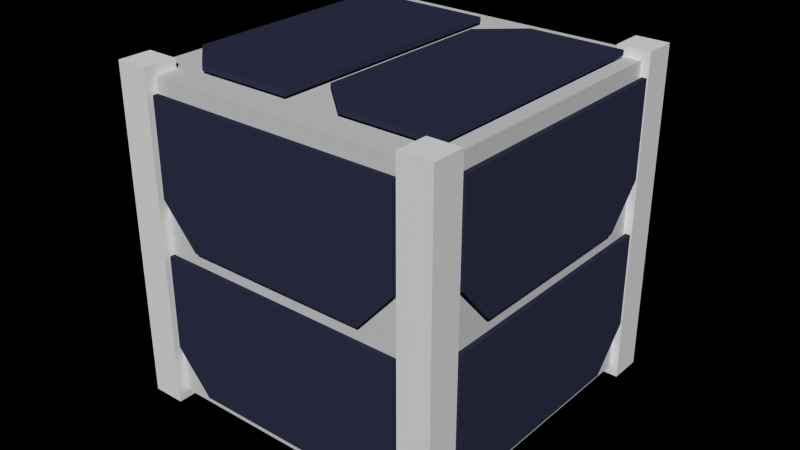 # Source: cubesat.blend  (saved by Blender 2.69.0; exported with 4.5.12 LTS)
import bpy
from mathutils import Matrix  # noqa: F401  (used for matrix-valued properties, if any)

bpy.ops.wm.read_factory_settings(use_empty=True)
scene = bpy.context.scene
scene.name = 'Scene'

# ---- collections
col_collection_1 = bpy.data.collections.new('Collection 1'); scene.collection.children.link(col_collection_1)

# ---- materials (node trees are filled in below, after node groups)
mat_aluminium = bpy.data.materials.new('aluminium')
mat_aluminium.alpha_threshold = 0.0
mat_aluminium.use_transparent_shadow = False
mat_aluminium.diffuse_color = (0.6383, 0.6383, 0.6383, 1.0)
mat_aluminium.roughness = 0.5
mat_aluminium.specular_intensity = 0.6138
mat_aluminium.line_color = (0.0, 0.0, 0.0, 1.0)
mat_solar = bpy.data.materials.new('solar')
mat_solar.alpha_threshold = 0.0
mat_solar.use_transparent_shadow = False
mat_solar.diffuse_color = (0.0309, 0.03306, 0.06998, 1.0)
mat_solar.roughness = 0.5
mat_solar.specular_intensity = 0.6882
mat_solar.line_color = (0.0, 0.0, 0.0, 1.0)

# ---- material node trees

# ---- world
world_world = bpy.data.worlds.new('World'); scene.world = world_world
world_world.color = (0.0, 0.0, 0.0)
world_world.use_sun_shadow = False
world_world.sun_shadow_jitter_overblur = 0.0
world_world.cycles.sampling_method = 'MANUAL'
world_world.cycles.sample_map_resolution = 256

# ---- meshes
me_centralcube = bpy.data.meshes.new('centralcube')
me_centralcube.from_pydata([(-0.05, -0.05, -0.05), (-0.05, 0.05, -0.05), (0.05, 0.05, -0.05), (0.05, -0.05, -0.05), (-0.05, -0.05, 0.05), (-0.05, 0.05, 0.05), (0.05, 0.05, 0.05), (0.05, -0.05, 0.05)], [], [(4, 5, 1, 0), (5, 6, 2, 1), (6, 7, 3, 2), (7, 4, 0, 3), (0, 1, 2, 3), (7, 6, 5, 4)])
me_centralcube.materials.append(mat_aluminium)
me_centralcube.use_remesh_preserve_volume = False
me_centralcube.use_remesh_preserve_attributes = False
me_centralcube.use_mirror_vertex_groups = False
me_centralcube.update()
me_cube = bpy.data.meshes.new('Cube')
me_cube.from_pydata([(0.04268, -0.05268, -0.05293), (0.04268, -0.0421, -0.05293), (0.05326, -0.0421, -0.05293), (0.05326, -0.05268, -0.05293), (0.04268, -0.05268, 0.05293), (0.04268, -0.0421, 0.05293), (0.05326, -0.0421, 0.05293), (0.05326, -0.05268, 0.05293)], [], [(4, 5, 1, 0), (5, 6, 2, 1), (6, 7, 3, 2), (7, 4, 0, 3), (0, 1, 2, 3), (7, 6, 5, 4)])
me_cube.use_remesh_preserve_volume = False
me_cube.use_remesh_preserve_attributes = False
me_cube.use_mirror_vertex_groups = False
me_cube.update()
me_cube_003 = bpy.data.meshes.new('Cube.003')
me_cube_003.from_pydata([(0.01121, 2.131e-11, -0.01299), (0.01121, -2.46e-10, 0.009422), (-0.01121, 2.886e-10, -0.01299), (-0.01121, 2.131e-11, 0.009422), (0.01121, 0.0009581, -0.01299), (0.01121, 0.0009581, 0.009422), (-0.01121, 0.0009581, -0.01299), (-0.01121, 0.0009581, 0.009422)], [], [(1, 3, 2, 0), (5, 4, 6, 7), (0, 2, 6, 4), (3, 1, 5, 7), (1, 0, 4, 5), (2, 3, 7, 6)])
me_cube_003.materials.append(mat_solar)
me_cube_003.use_remesh_preserve_volume = False
me_cube_003.use_remesh_preserve_attributes = False
me_cube_003.use_mirror_vertex_groups = False
me_cube_003.update()
me_cube_002 = bpy.data.meshes.new('Cube.002')
me_cube_002.from_pydata([(-0.04096, -0.000786, 0.01725), (-0.04096, -0.000786, -0.01309), (0.04096, -0.000786, -0.01309), (0.04096, -0.000786, 0.01725), (-0.04096, 0.000786, 0.01725), (-0.04096, 0.000786, -0.01309), (0.04096, 0.000786, -0.01309), (0.04096, 0.000786, 0.01725), (-0.02953, -0.000786, -0.02598), (0.02953, -0.000786, -0.02598), (-0.02953, 0.000786, -0.02598), (0.02953, 0.000786, -0.02598)], [], [(4, 5, 1, 0), (1, 5, 10, 8), (6, 7, 3, 2), (7, 4, 0, 3), (0, 1, 2, 3), (7, 6, 5, 4), (10, 11, 9, 8), (6, 2, 9, 11), (2, 1, 8, 9), (5, 6, 11, 10)])
me_cube_002.materials.append(mat_solar)
me_cube_002.use_remesh_preserve_volume = False
me_cube_002.use_remesh_preserve_attributes = False
me_cube_002.use_mirror_vertex_groups = False
me_cube_002.update()

# ---- objects
ob_cubesat = bpy.data.objects.new('cubesat', me_centralcube)
ob_struct4 = bpy.data.objects.new('struct4', me_cube)
ob_strcut3 = bpy.data.objects.new('strcut3', me_cube)
ob_struct2 = bpy.data.objects.new('struct2', me_cube)
ob_struct1 = bpy.data.objects.new('struct1', me_cube)
ob_sensor6 = bpy.data.objects.new('sensor6', me_cube_003)
ob_sensor5 = bpy.data.objects.new('sensor5', me_cube_003)
ob_sensor4 = bpy.data.objects.new('sensor4', me_cube_003)
ob_sensor3 = bpy.data.objects.new('sensor3', me_cube_003)
ob_sensor1 = bpy.data.objects.new('sensor1', me_cube_003)
ob_sensor2 = bpy.data.objects.new('sensor2', me_cube_003)
ob_solar8_001 = bpy.data.objects.new('solar8.001', me_cube_002)
ob_solar8 = bpy.data.objects.new('solar8', me_cube_002)
ob_solar7 = bpy.data.objects.new('solar7', me_cube_002)
ob_solar6_001 = bpy.data.objects.new('solar6.001', me_cube_002)
ob_solar6 = bpy.data.objects.new('solar6', me_cube_002)
ob_solar5 = bpy.data.objects.new('solar5', me_cube_002)
ob_solar4 = bpy.data.objects.new('solar4', me_cube_002)
ob_solar3 = bpy.data.objects.new('solar3', me_cube_002)
ob_solar2 = bpy.data.objects.new('solar2', me_cube_002)
ob_solar1 = bpy.data.objects.new('solar1', me_cube_002)

# ---- transforms, parenting, visibility, modifiers, constraints
ob_cubesat.location = (0.0, 0.0, 0.0)
ob_cubesat.lineart.crease_threshold = 0.0
ob_struct4.parent = ob_cubesat
ob_struct4.location = (0.0, 0.0, 0.0)
ob_struct4.rotation_euler = (0.0, -0.0, 4.712)
ob_struct4.lineart.crease_threshold = 0.0
ob_strcut3.parent = ob_cubesat
ob_strcut3.location = (0.0, 0.0, 0.0)
ob_strcut3.rotation_euler = (0.0, -0.0, 3.142)
ob_strcut3.lineart.crease_threshold = 0.0
ob_struct2.parent = ob_cubesat
ob_struct2.location = (0.0, 0.0, 0.0)
ob_struct2.rotation_euler = (0.0, -0.0, 1.571)
ob_struct2.lineart.crease_threshold = 0.0
ob_struct1.parent = ob_cubesat
ob_struct1.location = (0.0, 0.0, 0.0)
ob_struct1.lineart.crease_threshold = 0.0
ob_sensor6.parent = ob_cubesat
ob_sensor6.location = (0.004684, 0.02619, -0.05191)
ob_sensor6.rotation_euler = (-4.712, -1.192e-08, 4.712)
ob_sensor6.lineart.crease_threshold = 0.0
ob_sensor5.parent = ob_cubesat
ob_sensor5.location = (-0.02368, -0.02999, -0.05191)
ob_sensor5.rotation_euler = (-4.712, -1.192e-08, 4.712)
ob_sensor5.lineart.crease_threshold = 0.0
ob_sensor4.parent = ob_cubesat
ob_sensor4.location = (-0.02368, 0.02896, -0.05191)
ob_sensor4.rotation_euler = (-4.712, -1.192e-08, 4.712)
ob_sensor4.lineart.crease_threshold = 0.0
ob_sensor3.parent = ob_cubesat
ob_sensor3.location = (-0.01551, -0.0006643, -0.05191)
ob_sensor3.rotation_euler = (-4.712, -1.192e-08, 4.712)
ob_sensor3.lineart.crease_threshold = 0.0
ob_sensor1.parent = ob_cubesat
ob_sensor1.location = (0.002296, -0.02615, -0.05191)
ob_sensor1.rotation_euler = (-4.712, -1.192e-08, 4.712)
ob_sensor1.lineart.crease_threshold = 0.0
ob_sensor2.parent = ob_cubesat
ob_sensor2.location = (0.01339, -0.0006643, -0.05191)
ob_sensor2.rotation_euler = (-4.712, -1.192e-08, 4.712)
ob_sensor2.lineart.crease_threshold = 0.0
ob_solar8_001.parent = ob_cubesat
ob_solar8_001.location = (-0.01969, -0.0006643, 0.05191)
ob_solar8_001.rotation_euler = (-1.571, 1.192e-08, 4.712)
ob_solar8_001.lineart.crease_threshold = 0.0
ob_solar8.parent = ob_cubesat
ob_solar8.location = (0.02843, -0.0006643, 0.05191)
ob_solar8.rotation_euler = (-1.571, 1.192e-08, 4.712)
ob_solar8.lineart.crease_threshold = 0.0
ob_solar7.parent = ob_cubesat
ob_solar7.location = (-0.05191, -0.0006643, 0.02843)
ob_solar7.rotation_euler = (0.0, -0.0, 4.712)
ob_solar7.lineart.crease_threshold = 0.0
ob_solar6_001.parent = ob_cubesat
ob_solar6_001.location = (-0.05191, -0.0006643, -0.01969)
ob_solar6_001.rotation_euler = (0.0, -0.0, 4.712)
ob_solar6_001.lineart.crease_threshold = 0.0
ob_solar6.parent = ob_cubesat
ob_solar6.location = (-0.0006643, 0.05191, -0.01969)
ob_solar6.rotation_euler = (0.0, -0.0, 3.142)
ob_solar6.lineart.crease_threshold = 0.0
ob_solar5.parent = ob_cubesat
ob_solar5.location = (-0.0006643, 0.05191, 0.02843)
ob_solar5.rotation_euler = (0.0, -0.0, 3.142)
ob_solar5.lineart.crease_threshold = 0.0
ob_solar4.parent = ob_cubesat
ob_solar4.location = (0.05191, 0.0006643, 0.02843)
ob_solar4.rotation_euler = (0.0, -0.0, 1.571)
ob_solar4.lineart.crease_threshold = 0.0
ob_solar3.parent = ob_cubesat
ob_solar3.location = (0.05191, 0.0006643, -0.01969)
ob_solar3.rotation_euler = (0.0, -0.0, 1.571)
ob_solar3.lineart.crease_threshold = 0.0
ob_solar2.parent = ob_cubesat
ob_solar2.location = (0.0006643, -0.05191, -0.01969)
ob_solar2.lineart.crease_threshold = 0.0
ob_solar1.parent = ob_cubesat
ob_solar1.location = (0.0006643, -0.05191, 0.02843)
ob_solar1.lineart.crease_threshold = 0.0

# ---- collection membership
col_collection_1.objects.link(ob_cubesat)
col_collection_1.objects.link(ob_struct4)
col_collection_1.objects.link(ob_strcut3)
col_collection_1.objects.link(ob_struct2)
col_collection_1.objects.link(ob_struct1)
col_collection_1.objects.link(ob_sensor6)
col_collection_1.objects.link(ob_sensor5)
col_collection_1.objects.link(ob_sensor4)
col_collection_1.objects.link(ob_sensor3)
col_collection_1.objects.link(ob_sensor1)
col_collection_1.objects.link(ob_sensor2)
col_collection_1.objects.link(ob_solar8_001)
col_collection_1.objects.link(ob_solar8)
col_collection_1.objects.link(ob_solar7)
col_collection_1.objects.link(ob_solar6_001)
col_collection_1.objects.link(ob_solar6)
col_collection_1.objects.link(ob_solar5)
col_collection_1.objects.link(ob_solar4)
col_collection_1.objects.link(ob_solar3)
col_collection_1.objects.link(ob_solar2)
col_collection_1.objects.link(ob_solar1)

# ---- scene / render settings (as saved in the file)
scene.frame_start = 1; scene.frame_end = 250; scene.frame_set(1)
scene.render.engine = 'BLENDER_EEVEE_NEXT'
scene.render.image_settings.color_mode = 'RGB'
scene.render.image_settings.compression = 90
scene.render.resolution_percentage = 50
scene.render.dither_intensity = 0.0
scene.render.film_transparent = True
scene.render.bake_margin = 2
scene.render.bake_bias = 0.0
scene.cycles.use_denoising = False
scene.cycles.samples = 10
scene.cycles.sampling_pattern = 'TABULATED_SOBOL'
scene.cycles.light_sampling_threshold = 0.0
scene.cycles.use_adaptive_sampling = False
scene.cycles.use_light_tree = False
scene.cycles.blur_glossy = 0.0
scene.cycles.volume_bounces = 1
scene.cycles.pixel_filter_type = 'GAUSSIAN'
scene.cycles.sample_clamp_indirect = 0.0
scene.view_settings.view_transform = 'Standard'
bpy.context.view_layer.update()

# ---- added for rendering (the .blend has no active camera and no usable light): camera, sun
cam_auto = bpy.data.cameras.new('AutoCamera')
cam_auto.lens = 50.0
cam_auto.sensor_width = 36.0
cam_auto.clip_end = 1000.0
ob_auto_camera = bpy.data.objects.new('AutoCamera', cam_auto)
scene.collection.objects.link(ob_auto_camera)
ob_auto_camera.location = (0.185045, -0.222054, 0.148036)
ob_auto_camera.rotation_euler = (1.09748, -7.21219e-08, 0.694738)
scene.camera = ob_auto_camera
light_auto_sun = bpy.data.lights.new('AutoSun', 'SUN')
light_auto_sun.energy = 3.0
light_auto_sun.angle = 0.0523599
ob_auto_sun = bpy.data.objects.new('AutoSun', light_auto_sun)
scene.collection.objects.link(ob_auto_sun)
ob_auto_sun.rotation_euler = (0.872665, 0.174533, 0.523599)
bpy.context.view_layer.update()
